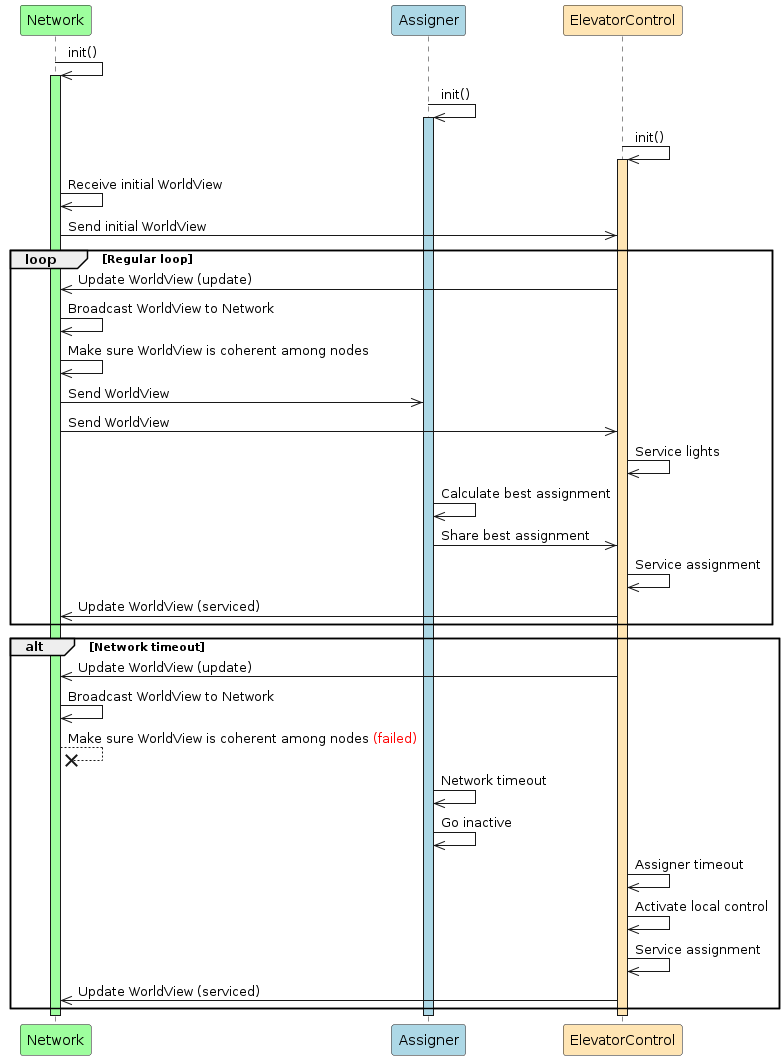

The diagram above was rendered by PlantUML. Its source (embedded in the PNG):
@startuml Thread Handle Request Sequence Diagram
    participant Network #9efe9eff
    participant Assigner #LightBlue
    participant ElevatorControl #FFE5B4

    Network->>Network:init()
    activate Network #9efe9eff
    Assigner->>Assigner:init()
    activate Assigner #LightBlue
    ElevatorControl->>ElevatorControl:init() 
    activate ElevatorControl #FFE5B4
    Network->>Network: Receive initial WorldView
    Network->>ElevatorControl: Send initial WorldView

    loop Regular loop
    ElevatorControl->>Network: Update WorldView (update)
    Network->>Network: Broadcast WorldView to Network
    Network->>Network: Make sure WorldView is coherent among nodes
    Network->>Assigner: Send WorldView
    Network->>ElevatorControl: Send WorldView
    ElevatorControl->>ElevatorControl: Service lights

    Assigner->>Assigner: Calculate best assignment
    Assigner->>ElevatorControl: Share best assignment
    ElevatorControl->>ElevatorControl: Service assignment
    ElevatorControl->>Network: Update WorldView (serviced)
    end

    alt Network timeout
    ElevatorControl->>Network: Update WorldView (update)
    Network->>Network: Broadcast WorldView to Network 
    Network--x Network: Make sure WorldView is coherent among nodes <color:red>(failed)</color>


    Assigner->>Assigner: Network timeout
    Assigner->>Assigner: Go inactive
    ElevatorControl->>ElevatorControl: Assigner timeout
    ElevatorControl->>ElevatorControl: Activate local control
    ElevatorControl->>ElevatorControl: Service assignment
    ElevatorControl->>Network: Update WorldView (serviced)
    end

    deactivate Network
    deactivate Assigner
    deactivate ElevatorControl
@enduml